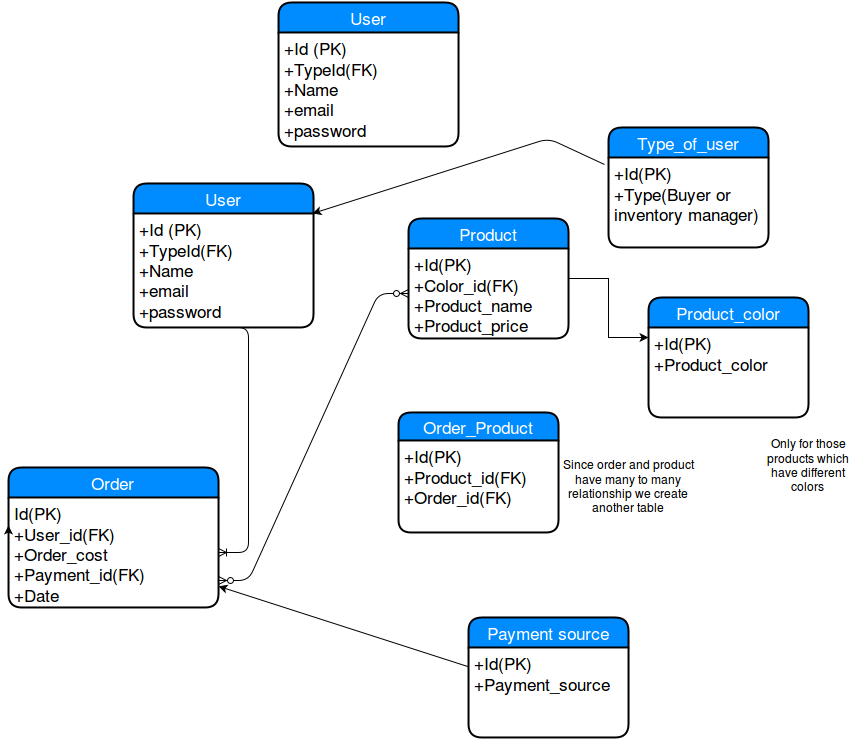

The diagram above was exported from draw.io. Its source (the exported page's mxGraphModel, read from the mxfile embedded in the PNG):
<mxGraphModel dx="1899" dy="630" grid="1" gridSize="10" guides="1" tooltips="1" connect="1" arrows="1" fold="1" page="1" pageScale="1" pageWidth="850" pageHeight="1100" background="#ffffff" math="0" shadow="0">
  <root>
    <mxCell id="0" />
    <mxCell id="1" parent="0" />
    <mxCell id="4951be90eef70aa1-9" value="Order" style="swimlane;html=1;childLayout=stackLayout;horizontal=1;startSize=30;horizontalStack=0;fillColor=#008cff;fontColor=#FFFFFF;rounded=1;fontSize=17;fontStyle=0;strokeWidth=2;resizeParent=0;resizeLast=1;shadow=0;dashed=0;align=center;" vertex="1" parent="1">
      <mxGeometry x="-10" y="480" width="210" height="140" as="geometry" />
    </mxCell>
    <mxCell id="4951be90eef70aa1-10" value="Id(PK)&lt;br&gt;+User_id(FK)&lt;br&gt;+Order_cost&lt;br&gt;+Payment_id(FK)&lt;br&gt;+Date&lt;br&gt;&lt;br&gt;" style="whiteSpace=wrap;html=1;align=left;strokeColor=none;fillColor=none;spacingLeft=4;fontSize=17;verticalAlign=top;resizable=0;rotatable=0;part=1;" vertex="1" parent="4951be90eef70aa1-9">
      <mxGeometry y="30" width="210" height="110" as="geometry" />
    </mxCell>
    <mxCell id="4951be90eef70aa1-26" style="edgeStyle=orthogonalEdgeStyle;rounded=0;html=1;exitX=0;exitY=0.5;entryX=0;entryY=0.25;jettySize=auto;orthogonalLoop=1;" edge="1" parent="4951be90eef70aa1-9" source="4951be90eef70aa1-9" target="4951be90eef70aa1-10">
      <mxGeometry relative="1" as="geometry" />
    </mxCell>
    <mxCell id="4951be90eef70aa1-25" value="" style="edgeStyle=entityRelationEdgeStyle;html=1;endArrow=ERoneToMany;exitX=0.361;exitY=1;exitPerimeter=0;" edge="1" parent="1" source="4951be90eef70aa1-12" target="4951be90eef70aa1-10">
      <mxGeometry width="100" height="100" relative="1" as="geometry">
        <mxPoint x="195" y="284.5" as="sourcePoint" />
        <mxPoint x="270" y="470" as="targetPoint" />
      </mxGeometry>
    </mxCell>
    <mxCell id="4951be90eef70aa1-27" value="Product" style="swimlane;html=1;childLayout=stackLayout;horizontal=1;startSize=30;horizontalStack=0;fillColor=#008cff;fontColor=#FFFFFF;rounded=1;fontSize=17;fontStyle=0;strokeWidth=2;resizeParent=0;resizeLast=1;shadow=0;dashed=0;align=center;" vertex="1" parent="1">
      <mxGeometry x="390" y="231" width="160" height="120" as="geometry" />
    </mxCell>
    <mxCell id="4951be90eef70aa1-28" value="+Id(PK)&lt;br&gt;+Color_id(FK)&lt;br&gt;+Product_name&lt;br&gt;+Product_price&lt;br&gt;" style="whiteSpace=wrap;html=1;align=left;strokeColor=none;fillColor=none;spacingLeft=4;fontSize=17;verticalAlign=top;resizable=0;rotatable=0;part=1;" vertex="1" parent="4951be90eef70aa1-27">
      <mxGeometry y="30" width="160" height="90" as="geometry" />
    </mxCell>
    <mxCell id="4951be90eef70aa1-38" value="" style="edgeStyle=entityRelationEdgeStyle;html=1;endArrow=ERzeroToMany;endFill=1;startArrow=ERzeroToMany;exitX=1;exitY=0.75;entryX=0;entryY=0.5;" edge="1" parent="1" source="4951be90eef70aa1-10" target="4951be90eef70aa1-28">
      <mxGeometry width="100" height="100" relative="1" as="geometry">
        <mxPoint x="205" y="480" as="sourcePoint" />
        <mxPoint x="415" y="328" as="targetPoint" />
      </mxGeometry>
    </mxCell>
    <mxCell id="4951be90eef70aa1-39" value="Since order and product have many to many relationship we create another table&lt;br&gt;" style="text;html=1;strokeColor=none;fillColor=none;align=center;verticalAlign=middle;whiteSpace=wrap;overflow=hidden;" vertex="1" parent="1">
      <mxGeometry x="540" y="464" width="140" height="70" as="geometry" />
    </mxCell>
    <mxCell id="4951be90eef70aa1-42" value="" style="endArrow=classic;html=1;exitX=-0.025;exitY=0.078;exitPerimeter=0;entryX=0.994;entryY=0;entryPerimeter=0;" edge="1" parent="1" source="4951be90eef70aa1-44" target="4951be90eef70aa1-12">
      <mxGeometry width="50" height="50" relative="1" as="geometry">
        <mxPoint x="190" y="111" as="sourcePoint" />
        <mxPoint x="196" y="245" as="targetPoint" />
        <Array as="points">
          <mxPoint x="530" y="151" />
        </Array>
      </mxGeometry>
    </mxCell>
    <mxCell id="4951be90eef70aa1-43" value="Type_of_user" style="swimlane;html=1;childLayout=stackLayout;horizontal=1;startSize=30;horizontalStack=0;fillColor=#008cff;fontColor=#FFFFFF;rounded=1;fontSize=17;fontStyle=0;strokeWidth=2;resizeParent=0;resizeLast=1;shadow=0;dashed=0;align=center;" vertex="1" parent="1">
      <mxGeometry x="590" y="140" width="160" height="120" as="geometry" />
    </mxCell>
    <mxCell id="4951be90eef70aa1-44" value="+Id(PK)&lt;br&gt;+Type(Buyer or inventory manager)&lt;br&gt;" style="whiteSpace=wrap;html=1;align=left;strokeColor=none;fillColor=none;spacingLeft=4;fontSize=17;verticalAlign=top;resizable=0;rotatable=0;part=1;" vertex="1" parent="4951be90eef70aa1-43">
      <mxGeometry y="30" width="160" height="90" as="geometry" />
    </mxCell>
    <mxCell id="4951be90eef70aa1-46" value="Payment source&lt;br&gt;" style="swimlane;html=1;childLayout=stackLayout;horizontal=1;startSize=30;horizontalStack=0;fillColor=#008cff;fontColor=#FFFFFF;rounded=1;fontSize=17;fontStyle=0;strokeWidth=2;resizeParent=0;resizeLast=1;shadow=0;dashed=0;align=center;" vertex="1" parent="1">
      <mxGeometry x="450" y="630" width="160" height="120" as="geometry" />
    </mxCell>
    <mxCell id="4951be90eef70aa1-47" value="+Id(PK)&lt;br&gt;+Payment_source" style="whiteSpace=wrap;html=1;align=left;strokeColor=none;fillColor=none;spacingLeft=4;fontSize=17;verticalAlign=top;resizable=0;rotatable=0;part=1;" vertex="1" parent="4951be90eef70aa1-46">
      <mxGeometry y="30" width="160" height="90" as="geometry" />
    </mxCell>
    <mxCell id="4951be90eef70aa1-45" value="" style="endArrow=classic;html=1;" edge="1" parent="1" source="4951be90eef70aa1-47" target="4951be90eef70aa1-10">
      <mxGeometry width="50" height="50" relative="1" as="geometry">
        <mxPoint x="290" y="670" as="sourcePoint" />
        <mxPoint x="450" y="650" as="targetPoint" />
      </mxGeometry>
    </mxCell>
    <mxCell id="4951be90eef70aa1-58" value="Product_color" style="swimlane;html=1;childLayout=stackLayout;horizontal=1;startSize=30;horizontalStack=0;fillColor=#008cff;fontColor=#FFFFFF;rounded=1;fontSize=17;fontStyle=0;strokeWidth=2;resizeParent=0;resizeLast=1;shadow=0;dashed=0;align=center;" vertex="1" parent="1">
      <mxGeometry x="630" y="310" width="160" height="120" as="geometry" />
    </mxCell>
    <mxCell id="4951be90eef70aa1-59" value="+Id(PK)&lt;br&gt;+Product_color&lt;br&gt;" style="whiteSpace=wrap;html=1;align=left;strokeColor=none;fillColor=none;spacingLeft=4;fontSize=17;verticalAlign=top;resizable=0;rotatable=0;part=1;" vertex="1" parent="4951be90eef70aa1-58">
      <mxGeometry y="30" width="160" height="90" as="geometry" />
    </mxCell>
    <mxCell id="4951be90eef70aa1-63" style="edgeStyle=orthogonalEdgeStyle;rounded=0;html=1;exitX=1;exitY=0.5;entryX=0;entryY=0.111;entryPerimeter=0;jettySize=auto;orthogonalLoop=1;" edge="1" parent="1" source="4951be90eef70aa1-27" target="4951be90eef70aa1-59">
      <mxGeometry relative="1" as="geometry" />
    </mxCell>
    <mxCell id="4951be90eef70aa1-67" value="Only for those products which have different colors&lt;br&gt;" style="text;html=1;strokeColor=none;fillColor=none;align=center;verticalAlign=middle;whiteSpace=wrap;overflow=hidden;" vertex="1" parent="1">
      <mxGeometry x="735" y="430" width="110" height="95" as="geometry" />
    </mxCell>
    <mxCell id="4951be90eef70aa1-21" value="Order_Product" style="swimlane;html=1;childLayout=stackLayout;horizontal=1;startSize=28;horizontalStack=0;fillColor=#008cff;fontColor=#FFFFFF;rounded=1;fontSize=17;fontStyle=0;strokeWidth=2;resizeParent=0;resizeLast=1;shadow=0;dashed=0;align=center;" vertex="1" parent="1">
      <mxGeometry x="380" y="425" width="160" height="120" as="geometry" />
    </mxCell>
    <mxCell id="4951be90eef70aa1-22" value="+Id(PK)&lt;br&gt;+Product_id(FK)&lt;br&gt;+Order_id(FK)&lt;br&gt;&lt;br&gt;" style="whiteSpace=wrap;html=1;align=left;strokeColor=none;fillColor=none;spacingLeft=4;fontSize=17;verticalAlign=top;resizable=0;rotatable=0;part=1;" vertex="1" parent="4951be90eef70aa1-21">
      <mxGeometry y="28" width="160" height="92" as="geometry" />
    </mxCell>
    <mxCell id="4951be90eef70aa1-11" value="User" style="swimlane;html=1;childLayout=stackLayout;horizontal=1;startSize=30;horizontalStack=0;fillColor=#008cff;fontColor=#FFFFFF;rounded=1;fontSize=17;fontStyle=0;strokeWidth=2;resizeParent=0;resizeLast=1;shadow=0;dashed=0;align=center;" vertex="1" parent="1">
      <mxGeometry x="115" y="196" width="180" height="144" as="geometry" />
    </mxCell>
    <mxCell id="4951be90eef70aa1-12" value="+Id (PK)&lt;br&gt;+TypeId(FK)&lt;br&gt;+Name&lt;br&gt;+email&lt;br&gt;+password&lt;br&gt;" style="whiteSpace=wrap;html=1;align=left;strokeColor=none;fillColor=none;spacingLeft=4;fontSize=17;verticalAlign=top;resizable=0;rotatable=0;part=1;" vertex="1" parent="4951be90eef70aa1-11">
      <mxGeometry y="30" width="180" height="114" as="geometry" />
    </mxCell>
    <mxCell id="48f5713707c6649c-5" value="User" style="swimlane;html=1;childLayout=stackLayout;horizontal=1;startSize=30;horizontalStack=0;fillColor=#008cff;fontColor=#FFFFFF;rounded=1;fontSize=17;fontStyle=0;strokeWidth=2;resizeParent=0;resizeLast=1;shadow=0;dashed=0;align=center;" vertex="1" parent="1">
      <mxGeometry x="260" y="15" width="180" height="144" as="geometry" />
    </mxCell>
    <mxCell id="48f5713707c6649c-6" value="+Id (PK)&lt;br&gt;+TypeId(FK)&lt;br&gt;+Name&lt;br&gt;+email&lt;br&gt;+password&lt;br&gt;" style="whiteSpace=wrap;html=1;align=left;strokeColor=none;fillColor=none;spacingLeft=4;fontSize=17;verticalAlign=top;resizable=0;rotatable=0;part=1;" vertex="1" parent="48f5713707c6649c-5">
      <mxGeometry y="30" width="180" height="114" as="geometry" />
    </mxCell>
    <mxCell id="48f5713707c6649c-4" style="edgeStyle=orthogonalEdgeStyle;rounded=0;html=1;exitX=0.75;exitY=0;entryX=0.75;entryY=0;jettySize=auto;orthogonalLoop=1;" edge="1" parent="1" source="4951be90eef70aa1-21" target="4951be90eef70aa1-21">
      <mxGeometry relative="1" as="geometry" />
    </mxCell>
  </root>
</mxGraphModel>